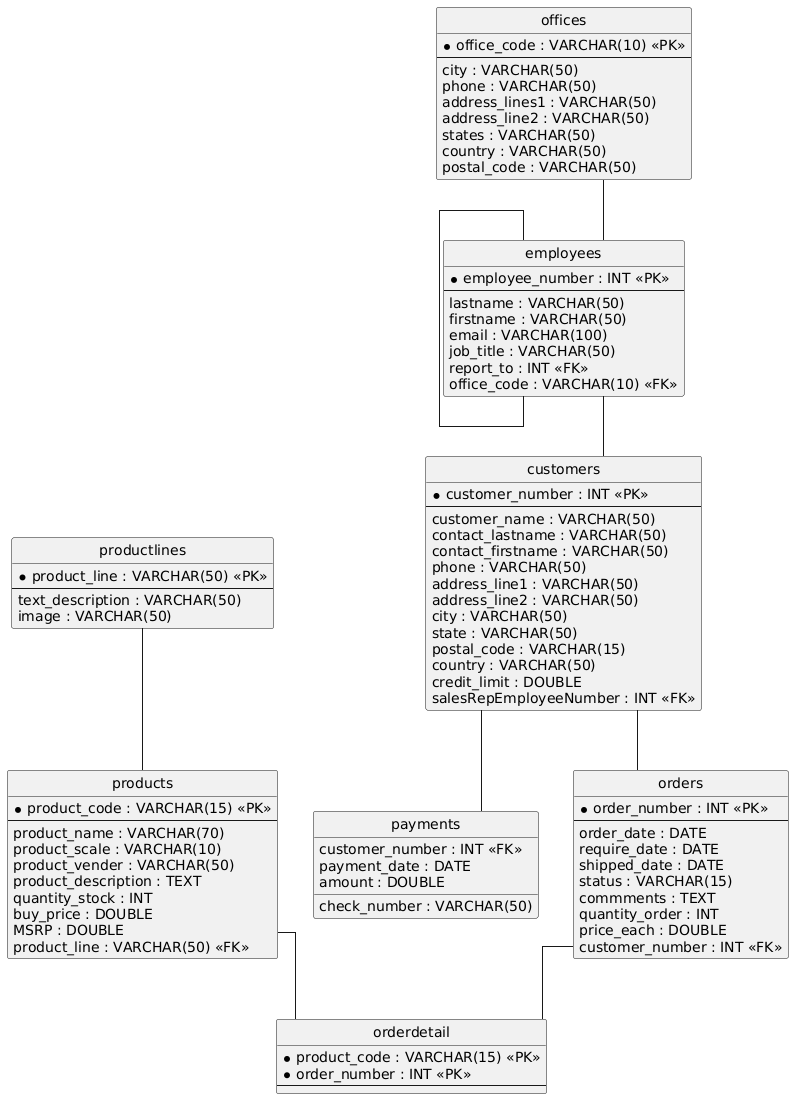

The diagram above was rendered by PlantUML. Its source (embedded in the PNG):
@startuml
hide circle
skinparam linetype ortho

entity "productlines" as productlines {
  * product_line : VARCHAR(50) <<PK>>
  --
  text_description : VARCHAR(50)
  image : VARCHAR(50)
}

entity "offices" as offices {
  * office_code : VARCHAR(10) <<PK>>
  --
  city : VARCHAR(50)
  phone : VARCHAR(50)
  address_lines1 : VARCHAR(50)
  address_line2 : VARCHAR(50)
  states : VARCHAR(50)
  country : VARCHAR(50)
  postal_code : VARCHAR(50)
}

entity "employees" as employees {
  * employee_number : INT <<PK>>
  --
  lastname : VARCHAR(50)
  firstname : VARCHAR(50)
  email : VARCHAR(100)
  job_title : VARCHAR(50)
  report_to : INT <<FK>>
  office_code : VARCHAR(10) <<FK>>
}

entity "customers" as customers {
  * customer_number : INT <<PK>>
  --
  customer_name : VARCHAR(50)
  contact_lastname : VARCHAR(50)
  contact_firstname : VARCHAR(50)
  phone : VARCHAR(50)
  address_line1 : VARCHAR(50)
  address_line2 : VARCHAR(50)
  city : VARCHAR(50)
  state : VARCHAR(50)
  postal_code : VARCHAR(15)
  country : VARCHAR(50)
  credit_limit : DOUBLE
  salesRepEmployeeNumber : INT <<FK>>
}

entity "payments" as payments {
  customer_number : INT <<FK>>
  check_number : VARCHAR(50)
  payment_date : DATE
  amount : DOUBLE
}

entity "orders" as orders {
  * order_number : INT <<PK>>
  --
  order_date : DATE
  require_date : DATE
  shipped_date : DATE
  status : VARCHAR(15)
  commments : TEXT
  quantity_order : INT
  price_each : DOUBLE
  customer_number : INT <<FK>>
}

entity "products" as products {
  * product_code : VARCHAR(15) <<PK>>
  --
  product_name : VARCHAR(70)
  product_scale : VARCHAR(10)
  product_vender : VARCHAR(50)
  product_description : TEXT
  quantity_stock : INT
  buy_price : DOUBLE
  MSRP : DOUBLE
  product_line : VARCHAR(50) <<FK>>
}

entity "orderdetail" as orderdetail {
  * product_code : VARCHAR(15) <<PK>>
  * order_number : INT <<PK>>
  --
}

employees -- employees
offices -- employees
employees -- customers
customers -- payments
customers -- orders
productlines -- products
products -- orderdetail
orders -- orderdetail
@enduml